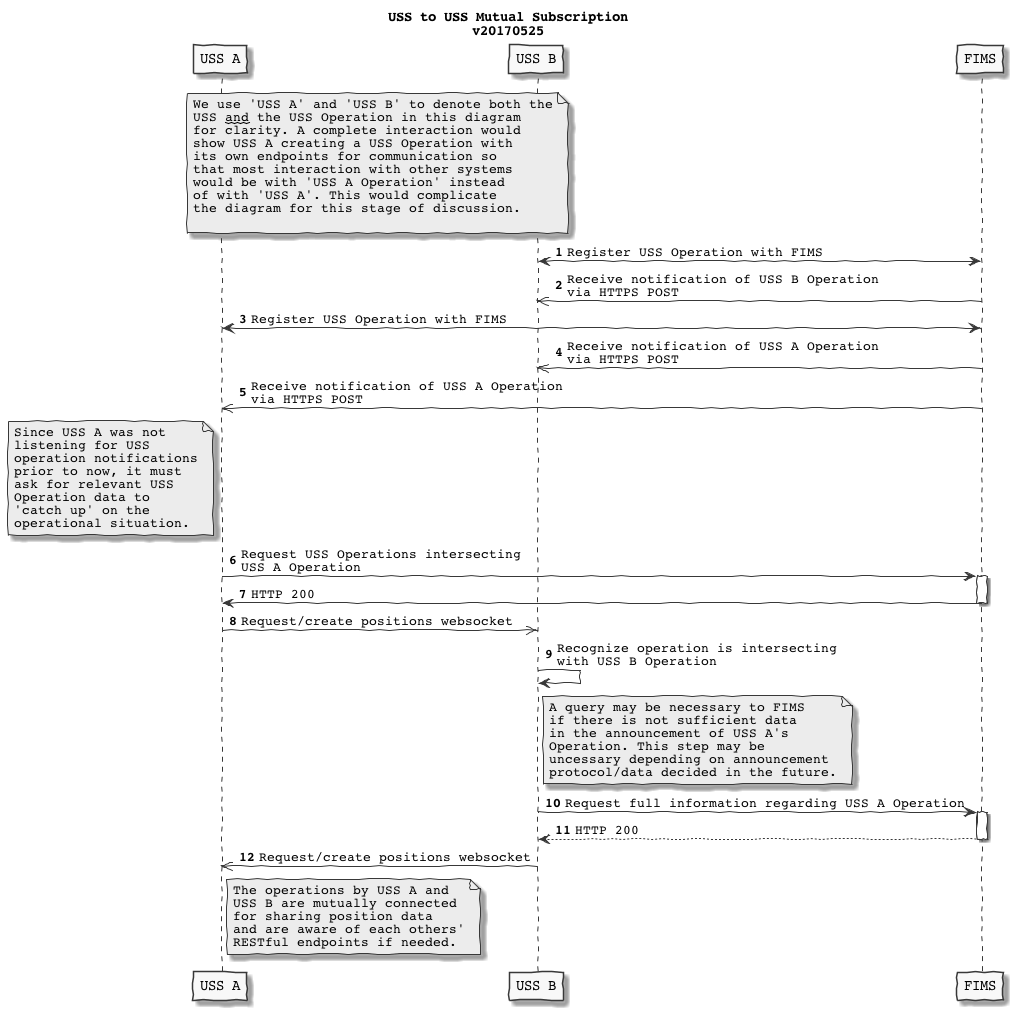

The diagram above was rendered by PlantUML. Its source (embedded in the PNG):
@startuml
skinparam handwritten true
skinparam monochrome true
skinparam defaultFontName Courier
skinparam backgroundColor transparent


participant "USS A" as A
participant "USS B" as B
participant "FIMS" as F

title USS to USS Mutual Subscription\nv20170525

note over A, B 
    We use 'USS A' and 'USS B' to denote both the
    USS ~~and~~ the USS Operation in this diagram
    for clarity. A complete interaction would
    show USS A creating a USS Operation with
    its own endpoints for communication so
    that most interaction with other systems
    would be with 'USS A Operation' instead
    of with 'USS A'. This would complicate
    the diagram for this stage of discussion.

end note

autonumber
B<->F: Register USS Operation with FIMS
F->>B: Receive notification of USS B Operation\nvia HTTPS POST
A<->F: Register USS Operation with FIMS

F->>B: Receive notification of USS A Operation\nvia HTTPS POST

F->>A: Receive notification of USS A Operation\nvia HTTPS POST

note left of A
    Since USS A was not
    listening for USS
    operation notifications
    prior to now, it must
    ask for relevant USS
    Operation data to
    'catch up' on the
    operational situation.
end note
A->F: Request USS Operations intersecting\nUSS A Operation
activate F
F->A: HTTP 200
deactivate F

A->> B: Request/create positions websocket
B->B: Recognize operation is intersecting\nwith USS B Operation

note right of B
    A query may be necessary to FIMS
    if there is not sufficient data
    in the announcement of USS A's
    Operation. This step may be
    uncessary depending on announcement
    protocol/data decided in the future.
end note
B->F: Request full information regarding USS A Operation
activate F
F-->B: HTTP 200


deactivate F

B->>A: Request/create positions websocket

note right of A
 The operations by USS A and
 USS B are mutually connected
 for sharing position data
 and are aware of each others'
 RESTful endpoints if needed.
end note




@enduml